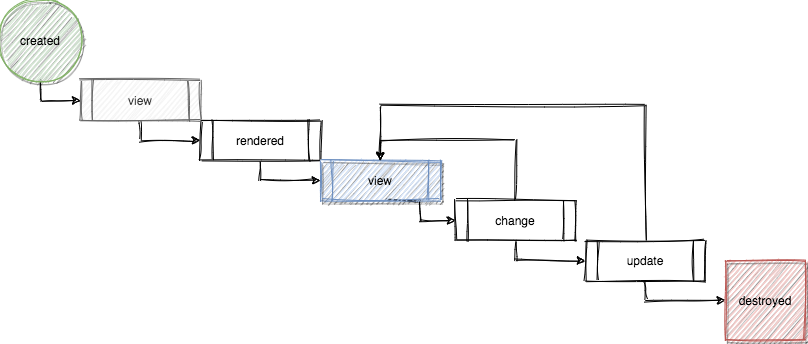

The diagram above was exported from draw.io. Its source (the exported page's mxGraphModel, read from the mxfile embedded in the PNG):
<mxGraphModel dx="1100" dy="973" grid="1" gridSize="10" guides="1" tooltips="1" connect="1" arrows="1" fold="1" page="1" pageScale="1" pageWidth="850" pageHeight="1100" math="0" shadow="0">
  <root>
    <mxCell id="0" />
    <mxCell id="1" parent="0" />
    <mxCell id="gE5pEMNIULP5yI7RYRqS-22" style="edgeStyle=orthogonalEdgeStyle;rounded=0;sketch=1;orthogonalLoop=1;jettySize=auto;html=1;exitX=0.5;exitY=1;exitDx=0;exitDy=0;entryX=0;entryY=0.5;entryDx=0;entryDy=0;" edge="1" parent="1" source="gE5pEMNIULP5yI7RYRqS-1" target="gE5pEMNIULP5yI7RYRqS-15">
      <mxGeometry relative="1" as="geometry" />
    </mxCell>
    <mxCell id="gE5pEMNIULP5yI7RYRqS-1" value="created" style="ellipse;whiteSpace=wrap;html=1;aspect=fixed;fillColor=#d5e8d4;strokeColor=#82b366;sketch=1;shadow=1;" vertex="1" parent="1">
      <mxGeometry x="40" y="200" width="80" height="80" as="geometry" />
    </mxCell>
    <mxCell id="gE5pEMNIULP5yI7RYRqS-8" style="edgeStyle=orthogonalEdgeStyle;rounded=0;orthogonalLoop=1;jettySize=auto;html=1;exitX=0.5;exitY=1;exitDx=0;exitDy=0;entryX=0;entryY=0.5;entryDx=0;entryDy=0;sketch=1;" edge="1" parent="1" source="gE5pEMNIULP5yI7RYRqS-2" target="gE5pEMNIULP5yI7RYRqS-3">
      <mxGeometry relative="1" as="geometry" />
    </mxCell>
    <mxCell id="gE5pEMNIULP5yI7RYRqS-2" value="rendered" style="shape=process;whiteSpace=wrap;html=1;backgroundOutline=1;sketch=1;" vertex="1" parent="1">
      <mxGeometry x="240" y="320" width="120" height="40" as="geometry" />
    </mxCell>
    <mxCell id="gE5pEMNIULP5yI7RYRqS-9" style="edgeStyle=orthogonalEdgeStyle;rounded=0;orthogonalLoop=1;jettySize=auto;html=1;exitX=0.5;exitY=1;exitDx=0;exitDy=0;entryX=0;entryY=0.5;entryDx=0;entryDy=0;sketch=1;" edge="1" parent="1" target="gE5pEMNIULP5yI7RYRqS-4">
      <mxGeometry relative="1" as="geometry">
        <mxPoint x="425" y="400" as="sourcePoint" />
      </mxGeometry>
    </mxCell>
    <mxCell id="gE5pEMNIULP5yI7RYRqS-3" value="view" style="shape=process;whiteSpace=wrap;html=1;backgroundOutline=1;fillColor=#dae8fc;strokeColor=#6c8ebf;sketch=1;shadow=1;" vertex="1" parent="1">
      <mxGeometry x="360" y="360" width="120" height="40" as="geometry" />
    </mxCell>
    <mxCell id="gE5pEMNIULP5yI7RYRqS-10" style="edgeStyle=orthogonalEdgeStyle;rounded=0;orthogonalLoop=1;jettySize=auto;html=1;exitX=0.5;exitY=1;exitDx=0;exitDy=0;entryX=0;entryY=0.5;entryDx=0;entryDy=0;sketch=1;" edge="1" parent="1" source="gE5pEMNIULP5yI7RYRqS-4" target="gE5pEMNIULP5yI7RYRqS-5">
      <mxGeometry relative="1" as="geometry" />
    </mxCell>
    <mxCell id="gE5pEMNIULP5yI7RYRqS-19" style="edgeStyle=orthogonalEdgeStyle;rounded=0;sketch=1;orthogonalLoop=1;jettySize=auto;html=1;exitX=0.5;exitY=0;exitDx=0;exitDy=0;entryX=0.5;entryY=0;entryDx=0;entryDy=0;" edge="1" parent="1" source="gE5pEMNIULP5yI7RYRqS-4" target="gE5pEMNIULP5yI7RYRqS-3">
      <mxGeometry relative="1" as="geometry" />
    </mxCell>
    <mxCell id="gE5pEMNIULP5yI7RYRqS-4" value="change" style="shape=process;whiteSpace=wrap;html=1;backgroundOutline=1;sketch=1;" vertex="1" parent="1">
      <mxGeometry x="495" y="400" width="120" height="40" as="geometry" />
    </mxCell>
    <mxCell id="gE5pEMNIULP5yI7RYRqS-11" style="edgeStyle=orthogonalEdgeStyle;rounded=0;orthogonalLoop=1;jettySize=auto;html=1;exitX=0.5;exitY=1;exitDx=0;exitDy=0;sketch=1;" edge="1" parent="1" source="gE5pEMNIULP5yI7RYRqS-5" target="gE5pEMNIULP5yI7RYRqS-6">
      <mxGeometry relative="1" as="geometry" />
    </mxCell>
    <mxCell id="gE5pEMNIULP5yI7RYRqS-20" style="edgeStyle=orthogonalEdgeStyle;rounded=0;sketch=1;orthogonalLoop=1;jettySize=auto;html=1;exitX=0.5;exitY=0;exitDx=0;exitDy=0;" edge="1" parent="1" source="gE5pEMNIULP5yI7RYRqS-5">
      <mxGeometry relative="1" as="geometry">
        <mxPoint x="420" y="360" as="targetPoint" />
        <Array as="points">
          <mxPoint x="685" y="305" />
          <mxPoint x="420" y="305" />
        </Array>
      </mxGeometry>
    </mxCell>
    <mxCell id="gE5pEMNIULP5yI7RYRqS-5" value="update" style="shape=process;whiteSpace=wrap;html=1;backgroundOutline=1;sketch=1;" vertex="1" parent="1">
      <mxGeometry x="625" y="440" width="120" height="40" as="geometry" />
    </mxCell>
    <mxCell id="gE5pEMNIULP5yI7RYRqS-6" value="destroyed" style="whiteSpace=wrap;html=1;aspect=fixed;fillColor=#f8cecc;strokeColor=#b85450;sketch=1;shadow=1;" vertex="1" parent="1">
      <mxGeometry x="765" y="460" width="80" height="80" as="geometry" />
    </mxCell>
    <mxCell id="gE5pEMNIULP5yI7RYRqS-21" style="edgeStyle=orthogonalEdgeStyle;rounded=0;sketch=1;orthogonalLoop=1;jettySize=auto;html=1;exitX=0.5;exitY=1;exitDx=0;exitDy=0;entryX=0;entryY=0.5;entryDx=0;entryDy=0;" edge="1" parent="1" source="gE5pEMNIULP5yI7RYRqS-15" target="gE5pEMNIULP5yI7RYRqS-2">
      <mxGeometry relative="1" as="geometry" />
    </mxCell>
    <mxCell id="gE5pEMNIULP5yI7RYRqS-15" value="view" style="shape=process;whiteSpace=wrap;html=1;backgroundOutline=1;sketch=1;shadow=0;fillColor=#f5f5f5;strokeColor=#666666;fontColor=#333333;" vertex="1" parent="1">
      <mxGeometry x="120" y="280" width="120" height="40" as="geometry" />
    </mxCell>
  </root>
</mxGraphModel>